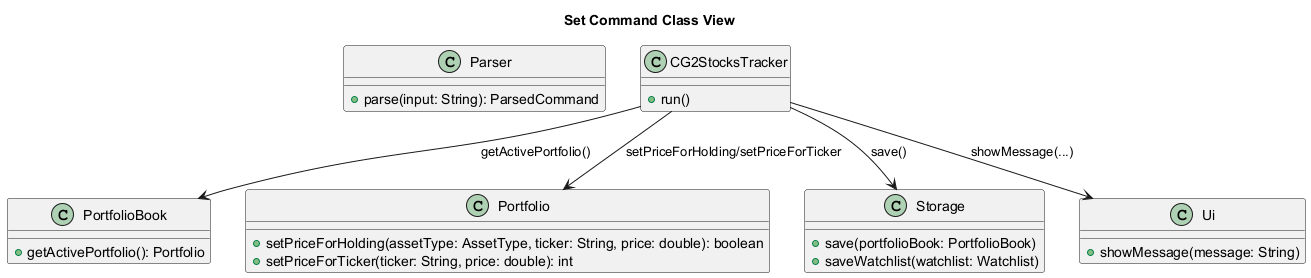

The diagram above was rendered by PlantUML. Its source (embedded in the PNG):
@startuml
title Set Command Class View

class Parser {
  + parse(input: String): ParsedCommand
}

class CG2StocksTracker {
  + run()
}

class PortfolioBook {
  + getActivePortfolio(): Portfolio
}

class Portfolio {
  + setPriceForHolding(assetType: AssetType, ticker: String, price: double): boolean
  + setPriceForTicker(ticker: String, price: double): int
}

class Storage {
  + save(portfolioBook: PortfolioBook)
  + saveWatchlist(watchlist: Watchlist)
}

class Ui {
  + showMessage(message: String)
}

CG2StocksTracker --> PortfolioBook : getActivePortfolio()
CG2StocksTracker --> Portfolio : setPriceForHolding/setPriceForTicker
CG2StocksTracker --> Storage : save()
CG2StocksTracker --> Ui : showMessage(...)
@enduml